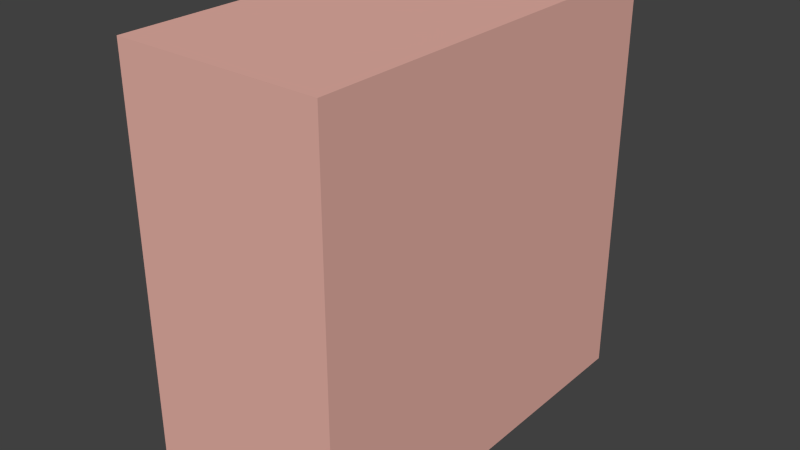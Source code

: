 # Source: Nh_Cao_T_5_01.blend  (saved by Blender 2.76.0; exported with 4.5.12 LTS)
import bpy
from mathutils import Matrix  # noqa: F401  (used for matrix-valued properties, if any)

bpy.ops.wm.read_factory_settings(use_empty=True)
scene = bpy.context.scene
scene.name = 'Scene'

# ---- collections
col_collection_1 = bpy.data.collections.new('Collection 1'); scene.collection.children.link(col_collection_1)

# ---- materials (node trees are filled in below, after node groups)
mat_material = bpy.data.materials.new('Material')
mat_material.alpha_threshold = 0.0
mat_material.diffuse_color = (0.8, 0.5928, 0.4804, 1.0)
mat_material.roughness = 0.5
mat_material.line_color = (0.0, 0.0, 0.0, 1.0)

# ---- material node trees
mat_material.use_nodes = True; mat_material.node_tree.nodes.clear()
_N = mat_material.node_tree.nodes; _L = mat_material.node_tree.links
n0 = _N.new('ShaderNodeOutputMaterial'); n0.name = 'Ngõ Ra Chất Liệu'; n0.location = (300, 300)
n1 = _N.new('ShaderNodeBsdfDiffuse'); n1.name = 'BSDF Khuếch Xạ'; n1.location = (10, 300)
n1.inputs[0].default_value = (0.8, 0.4401, 0.3775, 1.0)
_L.new(n1.outputs[0], n0.inputs[0])
n0.is_active_output = True

# ---- world
world_world = bpy.data.worlds.new('World'); scene.world = world_world
world_world.color = (0.05088, 0.05088, 0.05088)
world_world.use_sun_shadow = False
world_world.sun_shadow_jitter_overblur = 0.0
world_world.cycles.sampling_method = 'MANUAL'
world_world.cycles.sample_map_resolution = 256

# ---- meshes
me_cube = bpy.data.meshes.new('Cube')
me_cube.from_pydata([(1.0, 1.0, -1.0), (1.0, -1.0, -1.0), (-1.0, -1.0, -1.0), (-1.0, 1.0, -1.0), (1.0, 1.0, 1.0), (1.0, -1.0, 1.0), (-1.0, -1.0, 1.0), (-1.0, 1.0, 1.0)], [], [(0, 1, 2, 3), (4, 7, 6, 5), (0, 4, 5, 1), (1, 5, 6, 2), (2, 6, 7, 3), (4, 0, 3, 7)])
me_cube.materials.append(mat_material)
me_cube.use_remesh_preserve_volume = False
me_cube.use_remesh_preserve_attributes = False
me_cube.use_mirror_vertex_groups = False
me_cube.update()

# ---- objects
ob_cube = bpy.data.objects.new('Cube', me_cube)

# ---- transforms, parenting, visibility, modifiers, constraints
ob_cube.location = (0.0, 0.0, 0.0)
ob_cube.scale = (25.0, 50.0, 50.0)
ob_cube.lock_rotations_4d = False
ob_cube.empty_display_type = 'ARROWS'
ob_cube.lineart.crease_threshold = 0.0

# ---- collection membership
col_collection_1.objects.link(ob_cube)

# ---- scene / render settings (as saved in the file)
scene.frame_start = 1; scene.frame_end = 250; scene.frame_set(1)
scene.render.engine = 'CYCLES'
scene.render.resolution_percentage = 50
scene.render.dither_intensity = 0.0
scene.cycles.use_denoising = False
scene.cycles.samples = 10
scene.cycles.sampling_pattern = 'TABULATED_SOBOL'
scene.cycles.light_sampling_threshold = 0.0
scene.cycles.use_adaptive_sampling = False
scene.cycles.use_light_tree = False
scene.cycles.blur_glossy = 0.0
scene.cycles.pixel_filter_type = 'GAUSSIAN'
scene.cycles.sample_clamp_indirect = 0.0
scene.view_settings.view_transform = 'Standard'
bpy.context.view_layer.update()

# ---- added for rendering (the .blend has no active camera and no usable light): camera, sun
cam_auto = bpy.data.cameras.new('AutoCamera')
cam_auto.lens = 50.0
cam_auto.sensor_width = 36.0
cam_auto.clip_end = 2435.64
ob_auto_camera = bpy.data.objects.new('AutoCamera', cam_auto)
scene.collection.objects.link(ob_auto_camera)
ob_auto_camera.location = (138.784, -166.54, 111.027)
ob_auto_camera.rotation_euler = (1.09748, -7.21219e-08, 0.694738)
scene.camera = ob_auto_camera
light_auto_sun = bpy.data.lights.new('AutoSun', 'SUN')
light_auto_sun.energy = 3.0
light_auto_sun.angle = 0.0523599
ob_auto_sun = bpy.data.objects.new('AutoSun', light_auto_sun)
scene.collection.objects.link(ob_auto_sun)
ob_auto_sun.rotation_euler = (0.872665, 0.174533, 0.523599)
bpy.context.view_layer.update()
